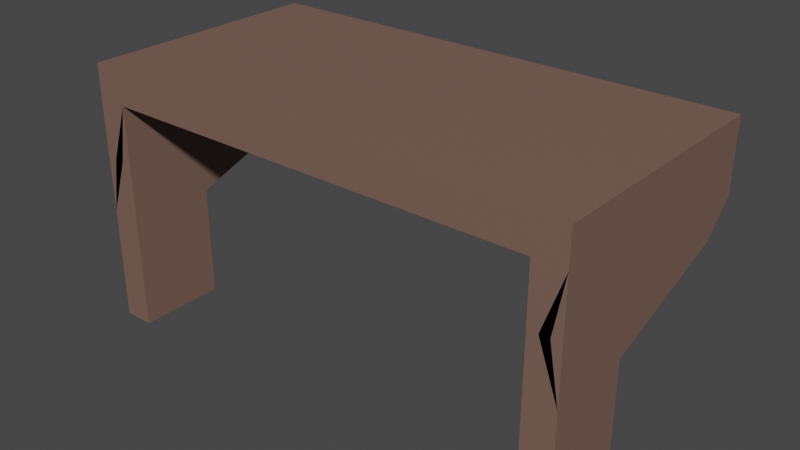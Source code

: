 # Source: Shitty_table.blend  (saved by Blender 3.6.14; exported with 4.5.12 LTS)
import bpy
from mathutils import Matrix  # noqa: F401  (used for matrix-valued properties, if any)

bpy.ops.wm.read_factory_settings(use_empty=True)
scene = bpy.context.scene
scene.name = 'Scene'

# ---- collections
col_collection = bpy.data.collections.new('Collection'); scene.collection.children.link(col_collection)

# ---- materials (node trees are filled in below, after node groups)
mat_base = bpy.data.materials.new('Base')
mat_base.alpha_threshold = 0.0
mat_base.use_transparent_shadow = False
mat_base.roughness = 0.5
mat_base.line_color = (0.0, 0.0, 0.0, 1.0)

# ---- material node trees
mat_base.use_nodes = True; mat_base.node_tree.nodes.clear()
_N = mat_base.node_tree.nodes; _L = mat_base.node_tree.links
n0 = _N.new('ShaderNodeOutputMaterial'); n0.name = 'Material Output'; n0.location = (300, 300)
n1 = _N.new('ShaderNodeBsdfPrincipled'); n1.name = 'Principled BSDF'; n1.location = (10, 300)
n1.distribution = 'GGX'
n1.subsurface_method = 'RANDOM_WALK_SKIN'
n1.inputs[0].default_value = (0.196, 0.1165, 0.09023, 1.0)
n1.inputs[3].default_value = 1.45
n1.inputs[27].default_value = (0.0, 0.0, 0.0, 1.0)
n1.inputs[28].default_value = 1.0
_L.new(n1.outputs[0], n0.inputs[0])
n0.is_active_output = True

# ---- world
world_world = bpy.data.worlds.new('World'); scene.world = world_world
world_world.use_nodes = True; world_world.node_tree.nodes.clear()
_N = world_world.node_tree.nodes; _L = world_world.node_tree.links
n0 = _N.new('ShaderNodeOutputWorld'); n0.name = 'World Output'; n0.location = (300, 300)
n1 = _N.new('ShaderNodeBackground'); n1.name = 'Background'; n1.location = (10, 300)
n1.inputs[0].default_value = (0.05088, 0.05088, 0.05088, 1.0)
_L.new(n1.outputs[0], n0.inputs[0])
n0.is_active_output = True
world_world.color = (0.05088, 0.05088, 0.05088)
world_world.use_sun_shadow = False
world_world.sun_shadow_jitter_overblur = 0.0

# ---- meshes
me_cube = bpy.data.meshes.new('Cube')
me_cube.from_pydata([(3.039, 1.534, 3.212), (3.039, 1.534, 2.795), (3.039, -1.534, 3.212), (3.039, -1.534, 2.795), (-3.039, 1.534, 3.212), (-3.039, 1.534, 2.795), (-3.039, -1.534, 3.212), (-3.039, -1.534, 2.795), (-3.039, -1.534, 0.004971), (-3.039, -1.534, 2.795), (-3.039, -0.4772, 0.004971), (-3.039, 1.534, 2.795), (-2.669, -1.534, 0.004971), (-2.669, -1.534, 2.795), (-2.669, -0.4772, 0.004971), (-2.669, 1.534, 2.795), (-3.039, -1.534, 0.7024), (-3.039, -1.534, 1.4), (-3.039, -0.4772, 1.4), (-3.039, -0.4772, 0.7024), (-2.669, -0.4772, 1.4), (-2.669, -0.4772, 0.7024), (-2.669, -1.534, 1.4), (-2.669, -1.534, 0.7024), (-3.039, -1.534, 2.342), (-3.039, -1.534, 1.963), (-2.794, -1.534, 2.097), (-3.039, 1.161, 1.968), (-3.039, 1.534, 2.342), (-2.669, 1.161, 1.968), (-2.669, 1.534, 2.342), (-2.669, -1.534, 1.963), (-2.669, -1.534, 2.342), (-2.915, -1.534, 2.097), (3.039, -1.534, 0.004971), (3.039, -1.534, 2.795), (3.039, -0.4772, 0.004971), (3.039, 1.534, 2.795), (2.669, -1.534, 0.004971), (2.669, -1.534, 2.795), (2.669, -0.4772, 0.004971), (2.669, 1.534, 2.795), (3.039, -1.534, 0.7024), (3.039, -1.534, 1.4), (3.039, -0.4772, 1.4), (3.039, -0.4772, 0.7024), (2.669, -0.4772, 1.4), (2.669, -0.4772, 0.7024), (2.669, -1.534, 1.4), (2.669, -1.534, 0.7024), (3.039, -1.534, 2.342), (3.039, -1.534, 1.963), (2.794, -1.534, 2.097), (3.039, 1.161, 1.968), (3.039, 1.534, 2.342), (2.669, 1.161, 1.968), (2.669, 1.534, 2.342), (2.669, -1.534, 1.963), (2.669, -1.534, 2.342), (2.915, -1.534, 2.097)], [], [(0, 4, 6, 2), (3, 2, 6, 7), (7, 6, 4, 5), (5, 1, 3, 7), (1, 0, 2, 3), (5, 4, 0, 1), (22, 31, 33, 26, 25, 17), (18, 27, 29, 20), (20, 29, 31, 22), (17, 25, 27, 18), (10, 14, 12, 8), (15, 11, 9, 13), (12, 23, 16, 8), (23, 22, 17, 16), (28, 11, 15, 30), (14, 21, 23, 12), (21, 20, 22, 23), (10, 19, 21, 14), (19, 18, 20, 21), (30, 15, 13, 32), (8, 16, 19, 10), (16, 17, 18, 19), (24, 9, 11, 28), (24, 25, 26), (31, 32, 33), (30, 32, 31, 29), (28, 30, 29, 27), (24, 28, 27, 25), (33, 32, 13, 9, 24, 26), (48, 43, 51, 52, 59, 57), (44, 46, 55, 53), (46, 48, 57, 55), (43, 44, 53, 51), (36, 34, 38, 40), (41, 39, 35, 37), (38, 34, 42, 49), (49, 42, 43, 48), (54, 56, 41, 37), (40, 38, 49, 47), (47, 49, 48, 46), (36, 40, 47, 45), (45, 47, 46, 44), (56, 58, 39, 41), (34, 36, 45, 42), (42, 45, 44, 43), (50, 54, 37, 35), (50, 52, 51), (57, 59, 58), (56, 55, 57, 58), (54, 53, 55, 56), (50, 51, 53, 54), (59, 52, 50, 35, 39, 58)])
_uv = me_cube.uv_layers.new(name='UVMap')
_uv.uv.foreach_set('vector', [0.625, 0.5, 0.875, 0.5, 0.875, 0.75, 0.625, 0.75, 0.375, 0.75, 0.625, 0.75, 0.625, 1.0, 0.375, 1.0, 0.375, 0.0, 0.625, 0.0, 0.625, 0.25, 0.375, 0.25, 0.125, 0.5, 0.375, 0.5, 0.375, 0.75, 0.125, 0.75, 0.375, 0.5, 0.625, 0.5, 0.625, 0.75, 0.375, 0.75, 0.375, 0.25, 0.625, 0.25, 0.625, 0.5, 0.375, 0.5, 0.5, 0.75, 0.5505, 0.75, 0.5625, 0.9158, 0.5625, 0.8342, 0.5505, 1.0, 0.5, 1.0, 0.5, 0.25, 0.5509, 0.25, 0.5509, 0.5, 0.5, 0.5, 0.5, 0.5, 0.5509, 0.5, 0.5505, 0.75, 0.5, 0.75, 0.5, 0.0, 0.5505, 0.0, 0.5509, 0.25, 0.5, 0.25, 0.125, 0.5, 0.375, 0.5, 0.375, 0.75, 0.125, 0.75, 0.625, 0.5, 0.875, 0.5, 0.875, 0.75, 0.625, 0.75, 0.375, 0.75, 0.4375, 0.75, 0.4375, 1.0, 0.375, 1.0, 0.4375, 0.75, 0.5, 0.75, 0.5, 1.0, 0.4375, 1.0, 0.5845, 0.25, 0.625, 0.25, 0.625, 0.5, 0.5845, 0.5, 0.375, 0.5, 0.4375, 0.5, 0.4375, 0.75, 0.375, 0.75, 0.4375, 0.5, 0.5, 0.5, 0.5, 0.75, 0.4375, 0.75, 0.375, 0.25, 0.4375, 0.25, 0.4375, 0.5, 0.375, 0.5, 0.4375, 0.25, 0.5, 0.25, 0.5, 0.5, 0.4375, 0.5, 0.5845, 0.5, 0.625, 0.5, 0.625, 0.75, 0.5845, 0.75, 0.375, 0.0, 0.4375, 0.0, 0.4375, 0.25, 0.375, 0.25, 0.4375, 0.0, 0.5, 0.0, 0.5, 0.25, 0.4375, 0.25, 0.5845, 0.0, 0.625, 0.0, 0.625, 0.25, 0.5845, 0.25, 0.5625, 1.0, 0.5505, 1.0, 0.5625, 0.8342, 0.5505, 0.75, 0.5845, 0.7841, 0.5625, 0.9158, 0.5845, 0.5, 0.5845, 0.75, 0.5505, 0.75, 0.5509, 0.5, 0.5845, 0.25, 0.5845, 0.5, 0.5509, 0.5, 0.5509, 0.25, 0.5845, 0.0, 0.5845, 0.25, 0.5509, 0.25, 0.5505, 0.0, 0.5625, 0.9158, 0.5845, 0.75, 0.625, 0.75, 0.625, 1.0, 0.5845, 1.0, 0.5625, 0.8342, 0.5, 0.75, 0.5, 1.0, 0.5505, 1.0, 0.5625, 0.8342, 0.5625, 0.9158, 0.5505, 0.75, 0.5, 0.25, 0.5, 0.5, 0.5509, 0.5, 0.5509, 0.25, 0.5, 0.5, 0.5, 0.75, 0.5505, 0.75, 0.5509, 0.5, 0.5, 0.0, 0.5, 0.25, 0.5509, 0.25, 0.5505, 0.0, 0.125, 0.5, 0.125, 0.75, 0.375, 0.75, 0.375, 0.5, 0.625, 0.5, 0.625, 0.75, 0.875, 0.75, 0.875, 0.5, 0.375, 0.75, 0.375, 1.0, 0.4375, 1.0, 0.4375, 0.75, 0.4375, 0.75, 0.4375, 1.0, 0.5, 1.0, 0.5, 0.75, 0.5845, 0.25, 0.5845, 0.5, 0.625, 0.5, 0.625, 0.25, 0.375, 0.5, 0.375, 0.75, 0.4375, 0.75, 0.4375, 0.5, 0.4375, 0.5, 0.4375, 0.75, 0.5, 0.75, 0.5, 0.5, 0.375, 0.25, 0.375, 0.5, 0.4375, 0.5, 0.4375, 0.25, 0.4375, 0.25, 0.4375, 0.5, 0.5, 0.5, 0.5, 0.25, 0.5845, 0.5, 0.5845, 0.75, 0.625, 0.75, 0.625, 0.5, 0.375, 0.0, 0.375, 0.25, 0.4375, 0.25, 0.4375, 0.0, 0.4375, 0.0, 0.4375, 0.25, 0.5, 0.25, 0.5, 0.0, 0.5845, 0.0, 0.5845, 0.25, 0.625, 0.25, 0.625, 0.0, 0.5625, 1.0, 0.5625, 0.8342, 0.5505, 1.0, 0.5505, 0.75, 0.5625, 0.9158, 0.5845, 0.7841, 0.5845, 0.5, 0.5509, 0.5, 0.5505, 0.75, 0.5845, 0.75, 0.5845, 0.25, 0.5509, 0.25, 0.5509, 0.5, 0.5845, 0.5, 0.5845, 0.0, 0.5505, 0.0, 0.5509, 0.25, 0.5845, 0.25, 0.5625, 0.9158, 0.5625, 0.8342, 0.5845, 1.0, 0.625, 1.0, 0.625, 0.75, 0.5845, 0.75])
me_cube.materials.append(mat_base)
me_cube.use_mirror_vertex_groups = False
me_cube.update()

# ---- objects
ob_table = bpy.data.objects.new('Table', me_cube)

# ---- transforms, parenting, visibility, modifiers, constraints
ob_table.location = (0.0, 0.0, 0.0)
ob_table.lock_rotations_4d = False
ob_table.empty_display_type = 'ARROWS'
ob_table.lineart.crease_threshold = 0.0

# ---- collection membership
col_collection.objects.link(ob_table)

# ---- scene / render settings (as saved in the file)
scene.frame_start = 1; scene.frame_end = 250; scene.frame_set(1)
scene.render.engine = 'BLENDER_EEVEE_NEXT'
scene.cycles.sampling_pattern = 'TABULATED_SOBOL'
scene.view_settings.view_transform = 'Filmic'
bpy.context.view_layer.update()

# ---- added for rendering (the .blend has no active camera and no usable light): camera, sun
cam_auto = bpy.data.cameras.new('AutoCamera')
cam_auto.lens = 50.0
cam_auto.sensor_width = 36.0
cam_auto.clip_end = 1000.0
ob_auto_camera = bpy.data.objects.new('AutoCamera', cam_auto)
scene.collection.objects.link(ob_auto_camera)
ob_auto_camera.location = (6.96317, -8.3558, 7.1791)
ob_auto_camera.rotation_euler = (1.09748, -7.21219e-08, 0.694738)
scene.camera = ob_auto_camera
light_auto_sun = bpy.data.lights.new('AutoSun', 'SUN')
light_auto_sun.energy = 3.0
light_auto_sun.angle = 0.0523599
ob_auto_sun = bpy.data.objects.new('AutoSun', light_auto_sun)
scene.collection.objects.link(ob_auto_sun)
ob_auto_sun.rotation_euler = (0.872665, 0.174533, 0.523599)
bpy.context.view_layer.update()
